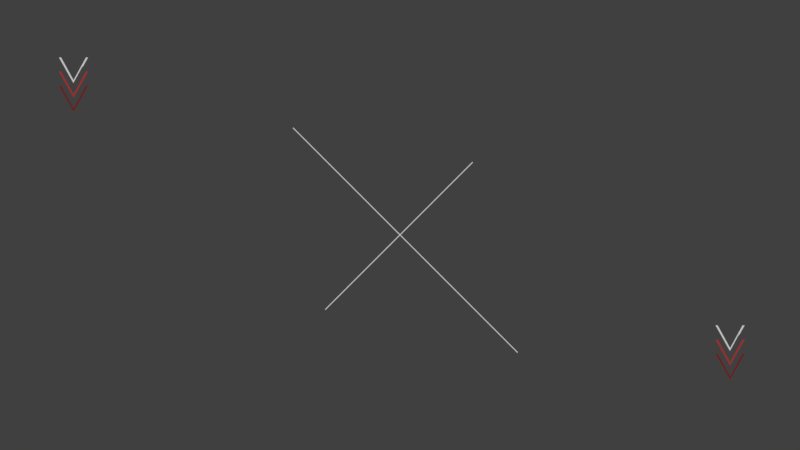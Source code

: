 # Source: background.rendermarker.blend  (saved by Blender 2.79.0; exported with 4.5.12 LTS)
import bpy
from mathutils import Matrix  # noqa: F401  (used for matrix-valued properties, if any)

bpy.ops.wm.read_factory_settings(use_empty=True)
scene = bpy.context.scene
scene.name = 'BG'

# ---- collections
col_collection_1 = bpy.data.collections.new('Collection 1'); scene.collection.children.link(col_collection_1)

# ---- materials (node trees are filled in below, after node groups)
mat_lightgreen2 = bpy.data.materials.new('lightgreen2')
mat_lightgreen2.alpha_threshold = 0.0
mat_lightgreen2.roughness = 0.5
mat_lightgreen1 = bpy.data.materials.new('lightgreen1')
mat_lightgreen1.alpha_threshold = 0.0
mat_lightgreen1.roughness = 0.5
mat_lightgreen = bpy.data.materials.new('lightgreen')
mat_darkred2 = bpy.data.materials.new('darkred2')
mat_darkred2.alpha_threshold = 0.0
mat_darkred2.roughness = 0.5
mat_darkred1 = bpy.data.materials.new('darkred1')
mat_darkred1.alpha_threshold = 0.0
mat_darkred1.roughness = 0.5
mat_darkred = bpy.data.materials.new('darkred')

# ---- material node trees
mat_lightgreen2.use_nodes = True; mat_lightgreen2.node_tree.nodes.clear()
_N = mat_lightgreen2.node_tree.nodes; _L = mat_lightgreen2.node_tree.links
n0 = _N.new('ShaderNodeOutputMaterial'); n0.name = 'Material Output'; n0.location = (300, 300)
n1 = _N.new('ShaderNodeEmission'); n1.name = 'Emission'; n1.location = (10, 300)
n1.inputs[0].default_value = (0.02719, 0.1329, 0.06259, 1.0)
_L.new(n1.outputs[0], n0.inputs[0])
n0.is_active_output = True
mat_lightgreen1.use_nodes = True; mat_lightgreen1.node_tree.nodes.clear()
_N = mat_lightgreen1.node_tree.nodes; _L = mat_lightgreen1.node_tree.links
n0 = _N.new('ShaderNodeOutputMaterial'); n0.name = 'Material Output'; n0.location = (300, 300)
n1 = _N.new('ShaderNodeEmission'); n1.name = 'Emission'; n1.location = (10, 300)
n1.inputs[0].default_value = (0.05919, 0.3185, 0.1446, 1.0)
_L.new(n1.outputs[0], n0.inputs[0])
n0.is_active_output = True
mat_darkred2.use_nodes = True; mat_darkred2.node_tree.nodes.clear()
_N = mat_darkred2.node_tree.nodes; _L = mat_darkred2.node_tree.links
n0 = _N.new('ShaderNodeOutputMaterial'); n0.name = 'Material Output'; n0.location = (300, 300)
n1 = _N.new('ShaderNodeEmission'); n1.name = 'Emission'; n1.location = (10, 300)
n1.inputs[0].default_value = (0.1329, 0.01319, 0.01319, 1.0)
_L.new(n1.outputs[0], n0.inputs[0])
n0.is_active_output = True
mat_darkred1.use_nodes = True; mat_darkred1.node_tree.nodes.clear()
_N = mat_darkred1.node_tree.nodes; _L = mat_darkred1.node_tree.links
n0 = _N.new('ShaderNodeOutputMaterial'); n0.name = 'Material Output'; n0.location = (300, 300)
n1 = _N.new('ShaderNodeEmission'); n1.name = 'Emission'; n1.location = (10, 300)
n1.inputs[0].default_value = (0.3185, 0.0267, 0.0267, 1.0)
_L.new(n1.outputs[0], n0.inputs[0])
n0.is_active_output = True

# ---- world
world_world_014 = bpy.data.worlds.new('World.014'); scene.world = world_world_014
world_world_014.color = (0.05088, 0.05088, 0.05088)
world_world_014.use_sun_shadow = False
world_world_014.sun_shadow_jitter_overblur = 0.0
world_world_014.cycles.sampling_method = 'MANUAL'

# ---- cameras
cam_camera_000 = bpy.data.cameras.new('Camera.000')
cam_camera_000.type = 'ORTHO'
cam_camera_000.clip_end = 100.0
cam_camera_000.lens = 35.0
cam_camera_000.sensor_width = 32.0
cam_camera_000.sensor_height = 18.0
cam_camera_000.ortho_scale = 4.2
cam_camera_000.dof.focus_distance = 0.0
cam_camera_057 = bpy.data.cameras.new('Camera.057')
cam_camera_057.type = 'ORTHO'
cam_camera_057.clip_end = 100.0
cam_camera_057.lens = 35.0
cam_camera_057.sensor_width = 32.0
cam_camera_057.sensor_height = 18.0
cam_camera_057.ortho_scale = 4.2
cam_camera_057.dof.focus_distance = 0.0

# ---- meshes
me_cone_001 = bpy.data.meshes.new('Cone.001')
me_cone_001.from_pydata([(0.0, 3.38e-09, 0.06812), (0.07656, -3.38e-09, -0.06812), (-0.07656, -3.38e-09, -0.06812), (0.0, 2.648e-09, 0.05137), (0.06534, -3.38e-09, -0.06812), (-0.06534, -3.38e-09, -0.06812)], [], [(0, 3, 4, 1), (3, 0, 2, 5)])
me_cone_001.materials.append(mat_lightgreen)
me_cone_001.use_remesh_preserve_volume = False
me_cone_001.use_remesh_preserve_attributes = False
me_cone_001.use_mirror_vertex_groups = False
me_cone_001.update()
me_cone_005 = bpy.data.meshes.new('Cone.005')
me_cone_005.from_pydata([(0.0, 3.38e-09, 0.06812), (0.07656, -3.38e-09, -0.06812), (-0.07656, -3.38e-09, -0.06812), (0.0, 2.648e-09, 0.05137), (0.06534, -3.38e-09, -0.06812), (-0.06534, -3.38e-09, -0.06812)], [], [(0, 3, 4, 1), (3, 0, 2, 5)])
me_cone_005.materials.append(mat_lightgreen)
me_cone_005.use_remesh_preserve_volume = False
me_cone_005.use_remesh_preserve_attributes = False
me_cone_005.use_mirror_vertex_groups = False
me_cone_005.update()
me_cone_003 = bpy.data.meshes.new('Cone.003')
me_cone_003.from_pydata([(0.0, 3.38e-09, 0.06812), (0.07656, -3.38e-09, -0.06812), (-0.07656, -3.38e-09, -0.06812), (0.0, 2.648e-09, 0.05137), (0.06534, -3.38e-09, -0.06812), (-0.06534, -3.38e-09, -0.06812)], [], [(0, 3, 4, 1), (3, 0, 2, 5)])
me_cone_003.materials.append(mat_darkred2)
me_cone_003.use_remesh_preserve_volume = False
me_cone_003.use_remesh_preserve_attributes = False
me_cone_003.use_mirror_vertex_groups = False
me_cone_003.update()
me_cone = bpy.data.meshes.new('Cone')
me_cone.from_pydata([(0.0, 3.38e-09, 0.06812), (0.07656, -3.38e-09, -0.06812), (-0.07656, -3.38e-09, -0.06812), (0.0, 2.648e-09, 0.05137), (0.06534, -3.38e-09, -0.06812), (-0.06534, -3.38e-09, -0.06812)], [], [(0, 3, 4, 1), (3, 0, 2, 5)])
me_cone.materials.append(mat_darkred2)
me_cone.use_remesh_preserve_volume = False
me_cone.use_remesh_preserve_attributes = False
me_cone.use_mirror_vertex_groups = False
me_cone.update()
me_plane_001 = bpy.data.meshes.new('Plane.001')
me_plane_001.from_pydata([(-0.8027, 0.01466, -0.25), (-0.8027, 0.007332, -0.25), (0.8027, 0.007332, -0.25), (0.01466, 0.01466, -0.25), (0.01466, -1.27, -0.25), (0.007332, -1.27, -0.25), (0.007332, 1.176, -0.25), (0.01466, 1.176, -0.25), (0.01466, 0.007332, -0.25), (0.8027, 0.01466, -0.25), (0.007332, 0.007332, -0.25), (0.007332, 0.01466, -0.25)], [(8, 3), (11, 3), (10, 11), (10, 8)], [(10, 5, 4, 8, 2, 9, 3, 7, 6, 11, 0, 1)])
me_plane_001.materials.append(mat_darkred)
me_plane_001.use_remesh_preserve_volume = False
me_plane_001.use_remesh_preserve_attributes = False
me_plane_001.use_mirror_vertex_groups = False
me_plane_001.update()

# ---- objects
ob_cone_014 = bpy.data.objects.new('Cone.014', me_cone_001)
ob_cone_013 = bpy.data.objects.new('Cone.013', me_cone_001)
ob_cone_012 = bpy.data.objects.new('Cone.012', me_cone_001)
ob_cone_011 = bpy.data.objects.new('Cone.011', me_cone_005)
ob_cone_010 = bpy.data.objects.new('Cone.010', me_cone_005)
ob_cone_009 = bpy.data.objects.new('Cone.009', me_cone_005)
ob_cam_continue_000 = bpy.data.objects.new('cam.continue.000', cam_camera_000)
ob_cone_005 = bpy.data.objects.new('Cone.005', me_cone_003)
ob_cone_004 = bpy.data.objects.new('Cone.004', me_cone_003)
ob_cone_003 = bpy.data.objects.new('Cone.003', me_cone_003)
ob_cone_002 = bpy.data.objects.new('Cone.002', me_cone)
ob_cone_001 = bpy.data.objects.new('Cone.001', me_cone)
ob_cone = bpy.data.objects.new('Cone', me_cone)
ob_plane = bpy.data.objects.new('Plane', me_plane_001)
ob_cam_continue_004 = bpy.data.objects.new('cam.continue.004', cam_camera_057)

# ---- transforms, parenting, visibility, modifiers, constraints
ob_cone_014.location = (6.286, 0.8774, -2.019)
ob_cone_014.rotation_euler = (-1.571, 6.283, -1.571)
ob_cone_014.lineart.crease_threshold = 0.0
ob_cone_014.material_slots[0].link = 'OBJECT'; ob_cone_014.material_slots[0].material = mat_lightgreen2
ob_cone_013.location = (6.36, 0.8774, -2.046)
ob_cone_013.rotation_euler = (-1.571, 6.283, -1.571)
ob_cone_013.lineart.crease_threshold = 0.0
ob_cone_013.material_slots[0].link = 'OBJECT'; ob_cone_013.material_slots[0].material = mat_lightgreen1
ob_cone_012.location = (6.434, 0.8774, -2.07)
ob_cone_012.rotation_euler = (-1.571, 6.283, -1.571)
ob_cone_012.lineart.crease_threshold = 0.0
ob_cone_011.location = (3.699, -0.9056, -2.07)
ob_cone_011.rotation_euler = (-1.571, 6.283, -1.571)
ob_cone_011.lineart.crease_threshold = 0.0
ob_cone_010.location = (3.625, -0.9056, -2.046)
ob_cone_010.rotation_euler = (-1.571, 6.283, -1.571)
ob_cone_010.lineart.crease_threshold = 0.0
ob_cone_010.material_slots[0].link = 'OBJECT'; ob_cone_010.material_slots[0].material = mat_lightgreen1
ob_cone_009.location = (3.551, -0.9056, -2.019)
ob_cone_009.rotation_euler = (-1.571, 6.283, -1.571)
ob_cone_009.lineart.crease_threshold = 0.0
ob_cone_009.material_slots[0].link = 'OBJECT'; ob_cone_009.material_slots[0].material = mat_lightgreen2
ob_cam_continue_000.location = (5.0, 0.0, 5.0)
ob_cam_continue_000.lock_rotations_4d = False
ob_cam_continue_000.empty_display_type = 'ARROWS'
ob_cam_continue_000.color = (0.0, 0.0, 0.0, 0.0)
ob_cam_continue_000.display_type = 'WIRE'
ob_cam_continue_000.lineart.crease_threshold = 0.0
ob_cone_005.location = (1.733, -0.7435, -2.019)
ob_cone_005.rotation_euler = (1.571, -0.0, 0.0)
ob_cone_005.lineart.crease_threshold = 0.0
ob_cone_004.location = (1.733, -0.6691, -2.044)
ob_cone_004.rotation_euler = (1.571, -0.0, 0.0)
ob_cone_004.lineart.crease_threshold = 0.0
ob_cone_004.material_slots[0].link = 'OBJECT'; ob_cone_004.material_slots[0].material = mat_darkred1
ob_cone_003.location = (1.733, -0.5947, -2.07)
ob_cone_003.rotation_euler = (1.571, -0.0, 0.0)
ob_cone_003.lineart.crease_threshold = 0.0
ob_cone_003.material_slots[0].link = 'OBJECT'; ob_cone_003.material_slots[0].material = mat_darkred
ob_cone_002.location = (-1.714, 0.8119, -2.07)
ob_cone_002.rotation_euler = (1.571, -0.0, 0.0)
ob_cone_002.lineart.crease_threshold = 0.0
ob_cone_002.material_slots[0].link = 'OBJECT'; ob_cone_002.material_slots[0].material = mat_darkred
ob_cone_001.location = (-1.714, 0.7375, -2.044)
ob_cone_001.rotation_euler = (1.571, -0.0, 0.0)
ob_cone_001.lineart.crease_threshold = 0.0
ob_cone_001.material_slots[0].link = 'OBJECT'; ob_cone_001.material_slots[0].material = mat_darkred1
ob_cone.location = (-1.714, 0.6631, -2.019)
ob_cone.rotation_euler = (1.571, -0.0, 0.0)
ob_cone.lineart.crease_threshold = 0.0
ob_plane.location = (0.0, -0.0623, 0.3781)
ob_plane.rotation_euler = (0.0, -0.0, -5.498)
ob_plane.scale = (0.6819, 0.6819, 0.6819)
ob_plane.lineart.crease_threshold = 0.0
ob_cam_continue_004.location = (0.0, 0.0, 5.0)
ob_cam_continue_004.lock_rotations_4d = False
ob_cam_continue_004.empty_display_type = 'ARROWS'
ob_cam_continue_004.color = (0.0, 0.0, 0.0, 0.0)
ob_cam_continue_004.display_type = 'WIRE'
ob_cam_continue_004.lineart.crease_threshold = 0.0

# ---- collection membership
col_collection_1.objects.link(ob_cone_014)
col_collection_1.objects.link(ob_cone_013)
col_collection_1.objects.link(ob_cone_012)
col_collection_1.objects.link(ob_cone_011)
col_collection_1.objects.link(ob_cone_010)
col_collection_1.objects.link(ob_cone_009)
col_collection_1.objects.link(ob_cam_continue_000)
col_collection_1.objects.link(ob_cone_005)
col_collection_1.objects.link(ob_cone_004)
col_collection_1.objects.link(ob_cone_003)
col_collection_1.objects.link(ob_cone_002)
col_collection_1.objects.link(ob_cone_001)
col_collection_1.objects.link(ob_cone)
col_collection_1.objects.link(ob_plane)
col_collection_1.objects.link(ob_cam_continue_004)

# ---- scene / render settings (as saved in the file)
scene.camera = ob_cam_continue_004
scene.frame_start = 1; scene.frame_end = 1; scene.frame_set(1)
scene.render.engine = 'CYCLES'
scene.render.image_settings.compression = 0
scene.render.resolution_x = 2732
scene.render.resolution_y = 1536
scene.render.fps = 30
scene.render.dither_intensity = 0.0
scene.render.film_transparent = True
scene.cycles.use_denoising = False
scene.cycles.samples = 20
scene.cycles.sampling_pattern = 'TABULATED_SOBOL'
scene.cycles.light_sampling_threshold = 0.0
scene.cycles.use_adaptive_sampling = False
scene.cycles.use_light_tree = False
scene.cycles.blur_glossy = 0.0
scene.cycles.max_bounces = 6
scene.cycles.diffuse_bounces = 6
scene.cycles.glossy_bounces = 6
scene.cycles.transmission_bounces = 6
scene.cycles.volume_bounces = 6
scene.cycles.transparent_max_bounces = 6
scene.cycles.sample_clamp_indirect = 0.0
scene.view_settings.view_transform = 'Standard'
bpy.context.view_layer.update()

# ---- added for rendering (the .blend has no usable light): sun
light_auto_sun = bpy.data.lights.new('AutoSun', 'SUN')
light_auto_sun.energy = 3.0
light_auto_sun.angle = 0.0523599
ob_auto_sun = bpy.data.objects.new('AutoSun', light_auto_sun)
scene.collection.objects.link(ob_auto_sun)
ob_auto_sun.rotation_euler = (0.872665, 0.174533, 0.523599)
bpy.context.view_layer.update()
